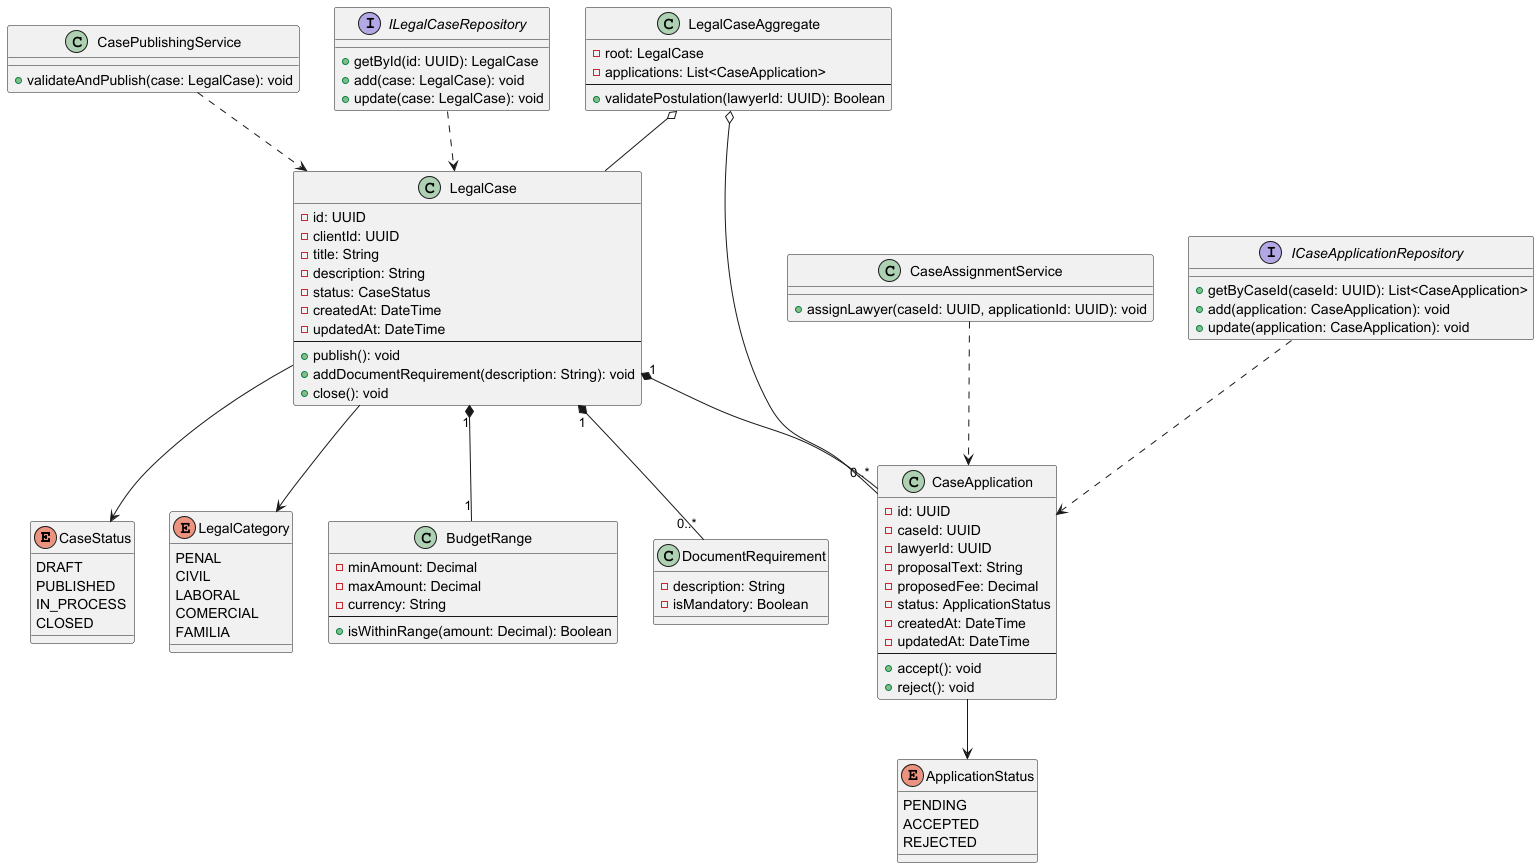

The diagram above was rendered by PlantUML. Its source (embedded in the PNG):
@startuml BoundedContextCases_DomainLayer

' ============ ENUMERATIONS ============
enum CaseStatus {
    DRAFT
    PUBLISHED
    IN_PROCESS
    CLOSED
}

enum ApplicationStatus {
    PENDING
    ACCEPTED
    REJECTED
}

enum LegalCategory {
    PENAL
    CIVIL
    LABORAL
    COMERCIAL
    FAMILIA
}

' ============ VALUE OBJECTS ============
class BudgetRange {
    - minAmount: Decimal
    - maxAmount: Decimal
    - currency: String
    --
    + isWithinRange(amount: Decimal): Boolean
}

class DocumentRequirement {
    - description: String
    - isMandatory: Boolean
}

' ============ ENTITIES ============
class LegalCase {
    - id: UUID
    - clientId: UUID
    - title: String
    - description: String
    - status: CaseStatus
    - createdAt: DateTime
    - updatedAt: DateTime
    --
    + publish(): void
    + addDocumentRequirement(description: String): void
    + close(): void
}

class CaseApplication {
    - id: UUID
    - caseId: UUID
    - lawyerId: UUID
    - proposalText: String
    - proposedFee: Decimal
    - status: ApplicationStatus
    - createdAt: DateTime
    - updatedAt: DateTime
    --
    + accept(): void
    + reject(): void
}

' ============ AGGREGATES ============
class LegalCaseAggregate {
    - root: LegalCase
    - applications: List<CaseApplication>
    --
    + validatePostulation(lawyerId: UUID): Boolean
}

' ============ DOMAIN SERVICES ============
class CasePublishingService {
    + validateAndPublish(case: LegalCase): void
}

class CaseAssignmentService {
    + assignLawyer(caseId: UUID, applicationId: UUID): void
}

' ============ REPOSITORY INTERFACES ============
interface ILegalCaseRepository {
    + getById(id: UUID): LegalCase
    + add(case: LegalCase): void
    + update(case: LegalCase): void
}

interface ICaseApplicationRepository {
    + getByCaseId(caseId: UUID): List<CaseApplication>
    + add(application: CaseApplication): void
    + update(application: CaseApplication): void
}

' ============ RELATIONSHIPS ============
LegalCase "1" *-- "0..*" CaseApplication
LegalCase "1" *-- "1" BudgetRange
LegalCase "1" *-- "0..*" DocumentRequirement

LegalCaseAggregate o-- LegalCase
LegalCaseAggregate o-- CaseApplication

CasePublishingService ..> LegalCase
CaseAssignmentService ..> CaseApplication

ILegalCaseRepository ..> LegalCase
ICaseApplicationRepository ..> CaseApplication

LegalCase --> CaseStatus
CaseApplication --> ApplicationStatus
LegalCase --> LegalCategory

@enduml